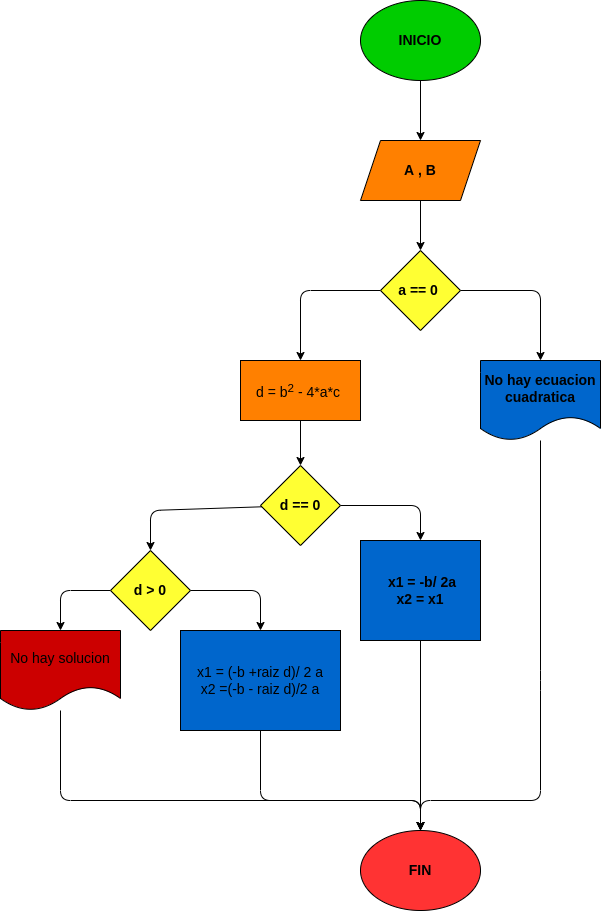

The diagram above was exported from draw.io. Its source (the exported page's mxGraphModel, read from the mxfile embedded in the PNG):
<mxGraphModel dx="1729" dy="411" grid="1" gridSize="10" guides="1" tooltips="1" connect="1" arrows="1" fold="1" page="1" pageScale="1" pageWidth="827" pageHeight="1169" math="0" shadow="0">
  <root>
    <mxCell id="0" />
    <mxCell id="1" parent="0" />
    <mxCell id="4" value="" style="edgeStyle=none;html=1;fontSize=14;fontColor=#000000;" edge="1" parent="1" source="2" target="3">
      <mxGeometry relative="1" as="geometry" />
    </mxCell>
    <mxCell id="2" value="&lt;font color=&quot;#000000&quot; style=&quot;font-size: 14px;&quot;&gt;&lt;b&gt;INICIO&lt;/b&gt;&lt;/font&gt;" style="ellipse;whiteSpace=wrap;html=1;fillColor=#00CC00;" vertex="1" parent="1">
      <mxGeometry x="320" y="40" width="120" height="80" as="geometry" />
    </mxCell>
    <mxCell id="6" value="" style="edgeStyle=none;html=1;fontSize=14;fontColor=#000000;" edge="1" parent="1" source="3" target="5">
      <mxGeometry relative="1" as="geometry" />
    </mxCell>
    <mxCell id="3" value="&lt;b&gt;A , B&lt;/b&gt;" style="shape=parallelogram;perimeter=parallelogramPerimeter;whiteSpace=wrap;html=1;fixedSize=1;fontSize=14;fontColor=#000000;fillColor=#FF8000;" vertex="1" parent="1">
      <mxGeometry x="320" y="180" width="120" height="60" as="geometry" />
    </mxCell>
    <mxCell id="8" style="edgeStyle=none;html=1;entryX=0.5;entryY=0;entryDx=0;entryDy=0;fontSize=14;fontColor=#000000;" edge="1" parent="1" source="5" target="7">
      <mxGeometry relative="1" as="geometry">
        <Array as="points">
          <mxPoint x="500" y="330" />
        </Array>
      </mxGeometry>
    </mxCell>
    <mxCell id="11" style="edgeStyle=none;html=1;entryX=0.5;entryY=0;entryDx=0;entryDy=0;fontSize=14;fontColor=#000000;" edge="1" parent="1" source="5" target="10">
      <mxGeometry relative="1" as="geometry">
        <Array as="points">
          <mxPoint x="260" y="330" />
        </Array>
      </mxGeometry>
    </mxCell>
    <mxCell id="5" value="&lt;b&gt;a == 0&amp;nbsp;&lt;/b&gt;" style="rhombus;whiteSpace=wrap;html=1;fontSize=14;fontColor=#000000;fillColor=#FFFF33;" vertex="1" parent="1">
      <mxGeometry x="340" y="290" width="80" height="80" as="geometry" />
    </mxCell>
    <mxCell id="13" style="edgeStyle=none;html=1;entryX=0.5;entryY=0;entryDx=0;entryDy=0;fontSize=14;fontColor=#000000;" edge="1" parent="1" source="7" target="9">
      <mxGeometry relative="1" as="geometry">
        <Array as="points">
          <mxPoint x="500" y="720" />
          <mxPoint x="500" y="840" />
          <mxPoint x="380" y="840" />
        </Array>
      </mxGeometry>
    </mxCell>
    <mxCell id="7" value="&lt;b&gt;No hay ecuacion cuadratica&lt;/b&gt;" style="shape=document;whiteSpace=wrap;html=1;boundedLbl=1;fontSize=14;fontColor=#000000;fillColor=#0066CC;" vertex="1" parent="1">
      <mxGeometry x="440" y="400" width="120" height="80" as="geometry" />
    </mxCell>
    <mxCell id="9" value="&lt;b&gt;FIN&lt;/b&gt;" style="ellipse;whiteSpace=wrap;html=1;fontSize=14;fontColor=#000000;fillColor=#FF3333;" vertex="1" parent="1">
      <mxGeometry x="320" y="870" width="120" height="80" as="geometry" />
    </mxCell>
    <mxCell id="15" value="" style="edgeStyle=none;html=1;fontSize=14;fontColor=#000000;" edge="1" parent="1" source="10" target="14">
      <mxGeometry relative="1" as="geometry" />
    </mxCell>
    <mxCell id="10" value="d = b&lt;sup&gt;2&lt;/sup&gt; - 4*a*c&amp;nbsp;" style="rounded=0;whiteSpace=wrap;html=1;fontSize=14;fontColor=#000000;fillColor=#FF8000;" vertex="1" parent="1">
      <mxGeometry x="200" y="400" width="120" height="60" as="geometry" />
    </mxCell>
    <mxCell id="17" style="edgeStyle=none;html=1;entryX=0.5;entryY=0;entryDx=0;entryDy=0;fontSize=14;fontColor=#000000;" edge="1" parent="1" source="14" target="16">
      <mxGeometry relative="1" as="geometry">
        <Array as="points">
          <mxPoint x="380" y="545" />
        </Array>
      </mxGeometry>
    </mxCell>
    <mxCell id="21" style="edgeStyle=none;html=1;entryX=0.5;entryY=0;entryDx=0;entryDy=0;fontSize=14;fontColor=#000000;" edge="1" parent="1" source="14" target="19">
      <mxGeometry relative="1" as="geometry">
        <Array as="points">
          <mxPoint x="110" y="550" />
        </Array>
      </mxGeometry>
    </mxCell>
    <mxCell id="14" value="&lt;b&gt;d == 0&lt;/b&gt;" style="rhombus;whiteSpace=wrap;html=1;fontSize=14;fontColor=#000000;fillColor=#FFFF33;" vertex="1" parent="1">
      <mxGeometry x="220" y="505" width="80" height="80" as="geometry" />
    </mxCell>
    <mxCell id="18" style="edgeStyle=none;html=1;entryX=0.5;entryY=0;entryDx=0;entryDy=0;fontSize=14;fontColor=#000000;" edge="1" parent="1" source="16" target="9">
      <mxGeometry relative="1" as="geometry" />
    </mxCell>
    <mxCell id="16" value="&lt;b&gt;&amp;nbsp;x1 = -b/ 2a&lt;br&gt;x2 = x1&lt;/b&gt;" style="rounded=0;whiteSpace=wrap;html=1;fontSize=14;fontColor=#000000;fillColor=#0066CC;" vertex="1" parent="1">
      <mxGeometry x="320" y="580" width="120" height="100" as="geometry" />
    </mxCell>
    <mxCell id="23" style="edgeStyle=none;html=1;entryX=0.5;entryY=0;entryDx=0;entryDy=0;fontSize=14;fontColor=#000000;" edge="1" parent="1" source="19" target="22">
      <mxGeometry relative="1" as="geometry">
        <Array as="points">
          <mxPoint x="20" y="630" />
        </Array>
      </mxGeometry>
    </mxCell>
    <mxCell id="26" style="edgeStyle=none;html=1;entryX=0.5;entryY=0;entryDx=0;entryDy=0;fontSize=14;fontColor=#000000;" edge="1" parent="1" source="19" target="25">
      <mxGeometry relative="1" as="geometry">
        <Array as="points">
          <mxPoint x="220" y="630" />
        </Array>
      </mxGeometry>
    </mxCell>
    <mxCell id="19" value="&lt;b&gt;d &amp;gt; 0&lt;/b&gt;" style="rhombus;whiteSpace=wrap;html=1;fontSize=14;fontColor=#000000;fillColor=#FFFF33;" vertex="1" parent="1">
      <mxGeometry x="70" y="590" width="80" height="80" as="geometry" />
    </mxCell>
    <mxCell id="28" style="edgeStyle=none;html=1;entryX=0.5;entryY=0;entryDx=0;entryDy=0;fontSize=14;fontColor=#000000;" edge="1" parent="1" source="22" target="9">
      <mxGeometry relative="1" as="geometry">
        <Array as="points">
          <mxPoint x="20" y="840" />
          <mxPoint x="380" y="840" />
        </Array>
      </mxGeometry>
    </mxCell>
    <mxCell id="22" value="No hay solucion" style="shape=document;whiteSpace=wrap;html=1;boundedLbl=1;fontSize=14;fontColor=#000000;fillColor=#CC0000;" vertex="1" parent="1">
      <mxGeometry x="-40" y="670" width="120" height="80" as="geometry" />
    </mxCell>
    <mxCell id="27" style="edgeStyle=none;html=1;fontSize=14;fontColor=#000000;" edge="1" parent="1" source="25">
      <mxGeometry relative="1" as="geometry">
        <mxPoint x="380" y="870" as="targetPoint" />
        <Array as="points">
          <mxPoint x="220" y="840" />
          <mxPoint x="380" y="840" />
        </Array>
      </mxGeometry>
    </mxCell>
    <mxCell id="25" value="x1 = (-b +raiz d)/ 2 a&lt;br&gt;x2 =(-b - raiz d)/2 a" style="rounded=0;whiteSpace=wrap;html=1;fontSize=14;fontColor=#000000;fillColor=#0066CC;" vertex="1" parent="1">
      <mxGeometry x="140" y="670" width="160" height="100" as="geometry" />
    </mxCell>
  </root>
</mxGraphModel>